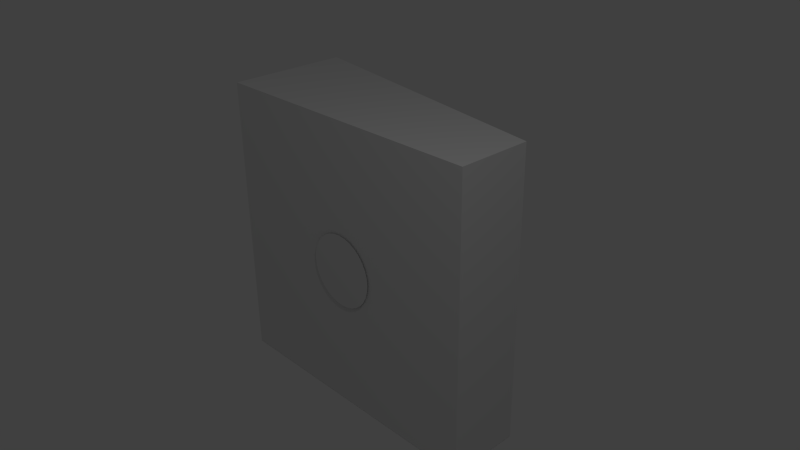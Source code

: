 # Source: left_support_complete.blend  (saved by Blender 2.72.0; exported with 4.5.12 LTS)
import bpy
from mathutils import Matrix  # noqa: F401  (used for matrix-valued properties, if any)

bpy.ops.wm.read_factory_settings(use_empty=True)
scene = bpy.context.scene
scene.name = 'Scene'

# ---- collections
col_collection_1 = bpy.data.collections.new('Collection 1'); scene.collection.children.link(col_collection_1)

# ---- materials (node trees are filled in below, after node groups)
mat_attachment = bpy.data.materials.new('attachment')
mat_attachment.alpha_threshold = 0.0
mat_attachment.use_transparent_shadow = False
mat_attachment.roughness = 0.5
mat_attachment.line_color = (0.0, 0.0, 0.0, 1.0)
mat_left_support = bpy.data.materials.new('left_support')
mat_left_support.alpha_threshold = 0.0
mat_left_support.use_transparent_shadow = False
mat_left_support.roughness = 0.5

# ---- material node trees

# ---- world
world_world = bpy.data.worlds.new('World'); scene.world = world_world
world_world.color = (0.05088, 0.05088, 0.05088)
world_world.use_sun_shadow = False
world_world.sun_shadow_jitter_overblur = 0.0
world_world.cycles.sampling_method = 'MANUAL'
world_world.cycles.sample_map_resolution = 256

# ---- cameras
cam_camera = bpy.data.cameras.new('Camera')
cam_camera.clip_end = 100.0
cam_camera.lens = 35.0
cam_camera.sensor_width = 32.0
cam_camera.sensor_height = 18.0
cam_camera.ortho_scale = 7.314
cam_camera.dof.focus_distance = 0.0
cam_camera.dof.aperture_fstop = 128.0

# ---- lights
light_lamp = bpy.data.lights.new('Lamp', 'POINT')
light_lamp.transmission_factor = 0.0
light_lamp.cutoff_distance = 30.0
light_lamp.energy = 100.0
light_lamp.shadow_buffer_clip_start = 1.001
light_lamp.shadow_soft_size = 0.1
light_lamp.shadow_maximum_resolution = 0.006
light_lamp.use_absolute_resolution = True
light_lamp.cycles.use_multiple_importance_sampling = False

# ---- meshes
me_cube_008 = bpy.data.meshes.new('Cube.008')
me_cube_008.from_pydata([(-1.0, -2.355, 1.002), (-1.0, 1.0, 1.002), (1.0, 1.0, 1.002), (1.0, -1.0, 1.002)], [], [(3, 2, 1, 0)])
_uv = me_cube_008.uv_layers.new(name='UVMap')
_uv.uv.foreach_set('vector', [1.0, 0.4038, 1.0, 1.0, 3.576e-07, 1.0, 0.0, 0.0])
me_cube_008.materials.append(mat_attachment)
me_cube_008.use_remesh_preserve_volume = False
me_cube_008.use_remesh_preserve_attributes = False
me_cube_008.use_mirror_vertex_groups = False
me_cube_008.update()
me_cylinder_015 = bpy.data.meshes.new('Cylinder.015')
me_cylinder_015.from_pydata([(-0.1951, 0.9808, -1.002), (-0.3827, 0.9239, -1.002), (-0.5556, 0.8315, -1.002), (-0.7071, 0.7071, -1.002), (-0.8315, 0.5556, -1.002), (-0.9239, 0.3827, -1.002), (-0.9808, 0.1951, -1.002), (-1.0, 9.663e-07, -1.002), (-0.9808, -0.1951, -1.002), (-0.9239, -0.3827, -1.002), (-0.8315, -0.5556, -1.002), (-0.7071, -0.7071, -1.002), (-0.5556, -0.8315, -1.002), (-0.3827, -0.9239, -1.002), (-0.1951, -0.9808, -1.002), (-3.258e-07, -1.0, -1.002), (0.1951, -0.9808, -1.002), (0.3827, -0.9239, -1.002), (0.5556, -0.8315, -1.002), (0.7071, -0.7071, -1.002), (0.8315, -0.5556, -1.002), (0.9239, -0.3827, -1.002), (0.9808, -0.1951, -1.002), (1.0, 7.622e-08, -1.002), (0.9808, 0.1951, -1.002), (0.9239, 0.3827, -1.002), (0.8315, 0.5556, -1.002), (0.7071, 0.7071, -1.002), (0.5556, 0.8315, -1.002), (0.3827, 0.9239, -1.002), (0.1951, 0.9808, -1.002), (0.0, 1.0, -1.002)], [], [(31, 0, 1, 2, 3, 4, 5, 6, 7, 8, 9, 10, 11, 12, 13, 14, 15, 16, 17, 18, 19, 20, 21, 22, 23, 24, 25, 26, 27, 28, 29, 30)])
_uv = me_cylinder_015.uv_layers.new(name='UVMap')
_uv.uv.foreach_set('vector', [0.7368, 0.9431, 0.6458, 0.9808, 0.5492, 1.0, 0.4508, 1.0, 0.3542, 0.9808, 0.2632, 0.9431, 0.1813, 0.8884, 0.1116, 0.8187, 0.05691, 0.7368, 0.01921, 0.6458, 2.995e-08, 0.5492, 0.0, 0.4508, 0.01921, 0.3542, 0.05691, 0.2632, 0.1116, 0.1813, 0.1813, 0.1116, 0.2632, 0.05691, 0.3542, 0.01921, 0.4508, 0.0, 0.5492, 0.0, 0.6458, 0.01921, 0.7368, 0.05691, 0.8187, 0.1116, 0.8884, 0.1813, 0.9431, 0.2632, 0.9808, 0.3542, 1.0, 0.4508, 1.0, 0.5492, 0.9808, 0.6458, 0.9431, 0.7368, 0.8884, 0.8187, 0.8187, 0.8884])
me_cylinder_015.materials.append(mat_attachment)
me_cylinder_015.use_remesh_preserve_volume = False
me_cylinder_015.use_remesh_preserve_attributes = False
me_cylinder_015.use_mirror_vertex_groups = False
me_cylinder_015.update()
me_cube_004 = bpy.data.meshes.new('Cube.004')
me_cube_004.from_pydata([(-1.0, -2.355, -1.0), (-1.0, 1.0, -1.0), (1.0, 1.0, -1.0), (1.0, -1.0, -1.0), (-1.0, -2.355, 1.0), (-1.0, 1.0, 1.0), (1.0, 1.0, 1.0), (1.0, -1.0, 1.0)], [], [(4, 5, 1, 0), (5, 6, 2, 1), (6, 7, 3, 2), (7, 4, 0, 3), (0, 1, 2, 3), (7, 6, 5, 4)])
_uv = me_cube_004.uv_layers.new(name='UVMap')
_uv.uv.foreach_set('vector', [0.3333, 0.5, 0.3333, 3.554e-08, 0.6667, 0.0, 0.6667, 0.5, 0.3333, 0.7981, 0.3333, 0.5, 0.6667, 0.5, 0.6667, 0.7981, 1.887e-07, 0.5, 5.96e-08, 0.2019, 0.3333, 0.2019, 0.3333, 0.5, 5.96e-08, 0.2019, 0.0, 1.421e-07, 0.3333, 0.0, 0.3333, 0.2019, 0.3333, 0.5, 0.3333, 1.0, 1.987e-08, 1.0, 0.0, 0.7019, 1.0, 0.2019, 1.0, 0.5, 0.6667, 0.5, 0.6667, 0.0])
me_cube_004.materials.append(mat_left_support)
me_cube_004.use_remesh_preserve_volume = False
me_cube_004.use_remesh_preserve_attributes = False
me_cube_004.use_mirror_vertex_groups = False
me_cube_004.update()

# ---- objects
ob_left_support_platform_attach = bpy.data.objects.new('left_support_platform_attach', me_cube_008)
ob_left_support_axle_attach = bpy.data.objects.new('left_support_axle_attach', me_cylinder_015)
ob_left_support = bpy.data.objects.new('left_support', me_cube_004)
ob_lamp = bpy.data.objects.new('Lamp', light_lamp)
ob_camera = bpy.data.objects.new('Camera', cam_camera)

# ---- transforms, parenting, visibility, modifiers, constraints
ob_left_support_platform_attach.location = (0.0005758, -0.03195, -0.03714)
ob_left_support_platform_attach.rotation_euler = (3.142, -0.0, 0.0)
ob_left_support_platform_attach.scale = (2.0, 0.5, 2.0)
ob_left_support_platform_attach.lineart.crease_threshold = 0.0
ob_left_support_axle_attach.location = (0.0, -2.674, -0.03657)
ob_left_support_axle_attach.rotation_euler = (1.571, -0.0, 0.0)
ob_left_support_axle_attach.scale = (0.5, 0.5, 2.119)
ob_left_support_axle_attach.lineart.crease_threshold = 0.0
ob_left_support.location = (0.0005758, -0.03195, -0.03714)
ob_left_support.rotation_euler = (3.142, -0.0, 0.0)
ob_left_support.scale = (2.0, 0.5, 2.0)
ob_left_support.lineart.crease_threshold = 0.0
ob_lamp.location = (4.461, -2.206, 7.009)
ob_lamp.rotation_euler = (0.6503, 0.05522, 1.866)
ob_lamp.lock_rotations_4d = False
ob_lamp.empty_display_type = 'ARROWS'
ob_lamp.color = (0.0, 0.0, 0.0, 0.0)
ob_lamp.lineart.crease_threshold = 0.0
ob_camera.location = (7.481, -6.508, 5.344)
ob_camera.rotation_euler = (1.109, 0.01082, 0.8149)
ob_camera.lock_rotations_4d = False
ob_camera.empty_display_type = 'ARROWS'
ob_camera.color = (0.0, 0.0, 0.0, 0.0)
ob_camera.display_type = 'WIRE'
ob_camera.lineart.crease_threshold = 0.0

# ---- collection membership
col_collection_1.objects.link(ob_left_support_platform_attach)
col_collection_1.objects.link(ob_left_support_axle_attach)
col_collection_1.objects.link(ob_left_support)
col_collection_1.objects.link(ob_lamp)
col_collection_1.objects.link(ob_camera)

# ---- scene / render settings (as saved in the file)
scene.camera = ob_camera
scene.frame_start = 1; scene.frame_end = 250; scene.frame_set(1)
scene.render.engine = 'BLENDER_EEVEE_NEXT'
scene.render.resolution_percentage = 50
scene.render.dither_intensity = 0.0
scene.cycles.use_denoising = False
scene.cycles.samples = 10
scene.cycles.sampling_pattern = 'TABULATED_SOBOL'
scene.cycles.light_sampling_threshold = 0.0
scene.cycles.use_adaptive_sampling = False
scene.cycles.use_light_tree = False
scene.cycles.blur_glossy = 0.0
scene.cycles.pixel_filter_type = 'GAUSSIAN'
scene.cycles.sample_clamp_indirect = 0.0
scene.view_settings.view_transform = 'Standard'
bpy.context.view_layer.update()
